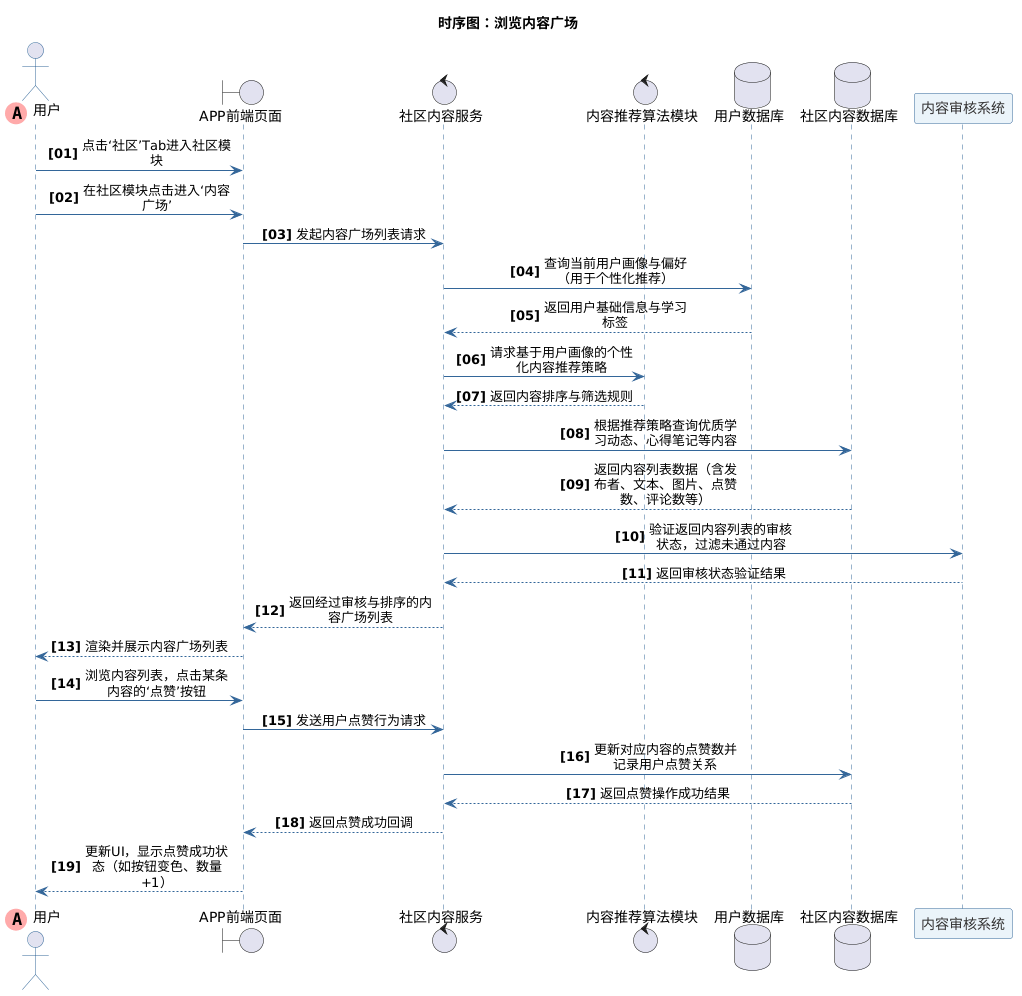

The diagram above was rendered by PlantUML. Its source (embedded in the PNG):
@startuml
title 时序图：浏览内容广场
skinparam maxMessageSize 150
skinparam sequenceMessageAlign center
autonumber "<b>[00]"

skinparam sequence {
    ArrowColor #336699
    ActorBorderColor #336699
    LifeLineBorderColor #336699
    LifeLineBackgroundColor #E2E8F0
    
    ParticipantBorderColor #336699
    ParticipantBackgroundColor #EBF4FA
    ParticipantFontColor #333333
    ParticipantFontSize 14
    
    DatabaseBorderColor #336699
    DatabaseBackgroundColor #EBF4FA
    DatabaseFontColor #333333
    
    BoundaryBorderColor #336699
    BoundaryBackgroundColor #EBF4FA
    
    ControlBorderColor #336699
    ControlBackgroundColor #EBF4FA
}
        ' 第一个参与者使用特殊标记
actor "用户" << (A,#FFAAAA) >> order 0
boundary "APP前端页面"
control "社区内容服务"
control "内容推荐算法模块"
database "用户数据库"
database "社区内容数据库"
participant "内容审核系统"
"用户" -> "APP前端页面" : 点击‘社区’Tab进入社区模块
"用户" -> "APP前端页面" : 在社区模块点击进入‘内容广场’
"APP前端页面" -> "社区内容服务" : 发起内容广场列表请求
"社区内容服务" -> "用户数据库" : 查询当前用户画像与偏好（用于个性化推荐）
"用户数据库" --> "社区内容服务" : 返回用户基础信息与学习标签
"社区内容服务" -> "内容推荐算法模块" : 请求基于用户画像的个性化内容推荐策略
"内容推荐算法模块" --> "社区内容服务" : 返回内容排序与筛选规则
"社区内容服务" -> "社区内容数据库" : 根据推荐策略查询优质学习动态、心得笔记等内容
"社区内容数据库" --> "社区内容服务" : 返回内容列表数据（含发布者、文本、图片、点赞数、评论数等）
"社区内容服务" -> "内容审核系统" : 验证返回内容列表的审核状态，过滤未通过内容
"内容审核系统" --> "社区内容服务" : 返回审核状态验证结果
"社区内容服务" --> "APP前端页面" : 返回经过审核与排序的内容广场列表
"APP前端页面" --> "用户" : 渲染并展示内容广场列表
"用户" -> "APP前端页面" : 浏览内容列表，点击某条内容的‘点赞’按钮
"APP前端页面" -> "社区内容服务" : 发送用户点赞行为请求
"社区内容服务" -> "社区内容数据库" : 更新对应内容的点赞数并记录用户点赞关系
"社区内容数据库" --> "社区内容服务" : 返回点赞操作成功结果
"社区内容服务" --> "APP前端页面" : 返回点赞成功回调
"APP前端页面" --> "用户" : 更新UI，显示点赞成功状态（如按钮变色、数量+1）
@enduml